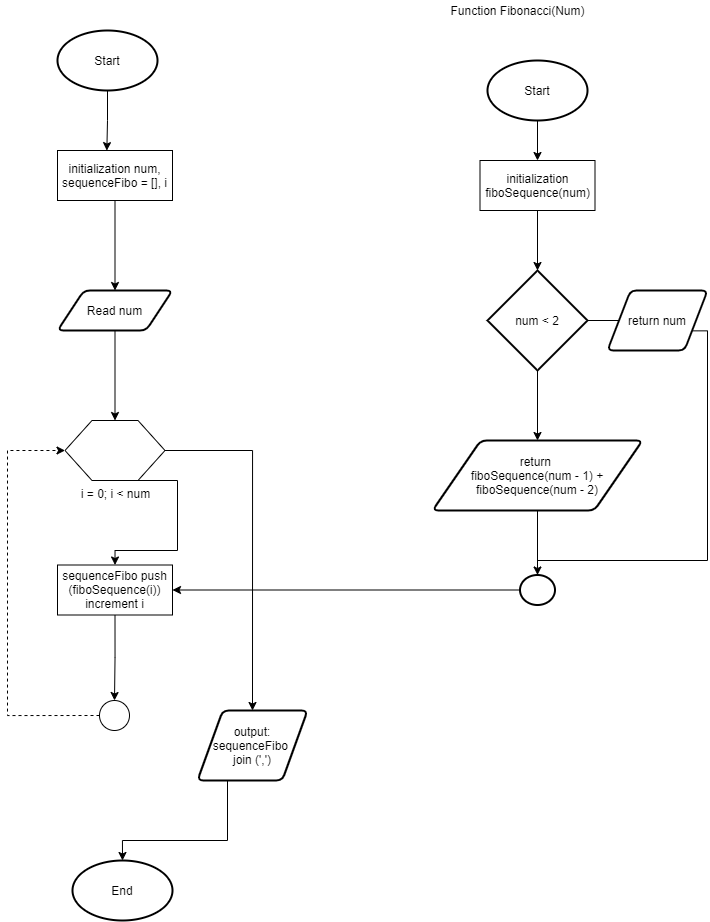

The diagram above was exported from draw.io. Its source (the exported page's mxGraphModel, read from the mxfile embedded in the PNG):
<mxGraphModel dx="692" dy="632" grid="1" gridSize="10" guides="1" tooltips="1" connect="1" arrows="1" fold="1" page="1" pageScale="1" pageWidth="827" pageHeight="1169" math="0" shadow="0">
  <root>
    <mxCell id="taAPqvYDi-wfCCeJoECT-0" />
    <mxCell id="taAPqvYDi-wfCCeJoECT-1" parent="taAPqvYDi-wfCCeJoECT-0" />
    <mxCell id="taAPqvYDi-wfCCeJoECT-28" style="edgeStyle=orthogonalEdgeStyle;rounded=0;orthogonalLoop=1;jettySize=auto;html=1;exitX=0.5;exitY=1;exitDx=0;exitDy=0;exitPerimeter=0;entryX=0.429;entryY=0.002;entryDx=0;entryDy=0;entryPerimeter=0;endArrow=classic;endFill=1;" edge="1" parent="taAPqvYDi-wfCCeJoECT-1" source="taAPqvYDi-wfCCeJoECT-3" target="taAPqvYDi-wfCCeJoECT-21">
      <mxGeometry relative="1" as="geometry" />
    </mxCell>
    <mxCell id="taAPqvYDi-wfCCeJoECT-3" value="Start" style="strokeWidth=2;html=1;shape=mxgraph.flowchart.start_1;whiteSpace=wrap;fillColor=none;" vertex="1" parent="taAPqvYDi-wfCCeJoECT-1">
      <mxGeometry x="150" y="50" width="100" height="60" as="geometry" />
    </mxCell>
    <mxCell id="taAPqvYDi-wfCCeJoECT-4" value="End" style="strokeWidth=2;html=1;shape=mxgraph.flowchart.start_1;whiteSpace=wrap;fillColor=none;" vertex="1" parent="taAPqvYDi-wfCCeJoECT-1">
      <mxGeometry x="165" y="880" width="100" height="60" as="geometry" />
    </mxCell>
    <mxCell id="taAPqvYDi-wfCCeJoECT-6" value="Function Fibonacci(Num)" style="text;html=1;align=center;verticalAlign=middle;resizable=0;points=[];autosize=1;strokeColor=none;" vertex="1" parent="taAPqvYDi-wfCCeJoECT-1">
      <mxGeometry x="535" y="20" width="150" height="20" as="geometry" />
    </mxCell>
    <mxCell id="taAPqvYDi-wfCCeJoECT-14" style="edgeStyle=orthogonalEdgeStyle;rounded=0;orthogonalLoop=1;jettySize=auto;html=1;exitX=0.5;exitY=1;exitDx=0;exitDy=0;exitPerimeter=0;endArrow=classic;endFill=1;" edge="1" parent="taAPqvYDi-wfCCeJoECT-1" source="taAPqvYDi-wfCCeJoECT-7" target="taAPqvYDi-wfCCeJoECT-11">
      <mxGeometry relative="1" as="geometry" />
    </mxCell>
    <mxCell id="taAPqvYDi-wfCCeJoECT-7" value="Start" style="strokeWidth=2;html=1;shape=mxgraph.flowchart.start_1;whiteSpace=wrap;fillColor=none;" vertex="1" parent="taAPqvYDi-wfCCeJoECT-1">
      <mxGeometry x="580" y="80" width="100" height="60" as="geometry" />
    </mxCell>
    <mxCell id="taAPqvYDi-wfCCeJoECT-42" style="edgeStyle=orthogonalEdgeStyle;rounded=0;orthogonalLoop=1;jettySize=auto;html=1;entryX=1;entryY=0.5;entryDx=0;entryDy=0;endArrow=classic;endFill=1;" edge="1" parent="taAPqvYDi-wfCCeJoECT-1" source="taAPqvYDi-wfCCeJoECT-8" target="taAPqvYDi-wfCCeJoECT-25">
      <mxGeometry relative="1" as="geometry" />
    </mxCell>
    <mxCell id="taAPqvYDi-wfCCeJoECT-8" value="" style="strokeWidth=2;html=1;shape=mxgraph.flowchart.start_1;whiteSpace=wrap;fillColor=none;" vertex="1" parent="taAPqvYDi-wfCCeJoECT-1">
      <mxGeometry x="612.5" y="594.5" width="35" height="30" as="geometry" />
    </mxCell>
    <mxCell id="taAPqvYDi-wfCCeJoECT-9" style="edgeStyle=orthogonalEdgeStyle;rounded=0;orthogonalLoop=1;jettySize=auto;html=1;exitX=0.5;exitY=1;exitDx=0;exitDy=0;exitPerimeter=0;endArrow=none;endFill=0;" edge="1" parent="taAPqvYDi-wfCCeJoECT-1" source="taAPqvYDi-wfCCeJoECT-7" target="taAPqvYDi-wfCCeJoECT-7">
      <mxGeometry relative="1" as="geometry" />
    </mxCell>
    <mxCell id="taAPqvYDi-wfCCeJoECT-16" style="edgeStyle=orthogonalEdgeStyle;rounded=0;orthogonalLoop=1;jettySize=auto;html=1;exitX=1;exitY=0.5;exitDx=0;exitDy=0;exitPerimeter=0;entryX=0;entryY=0.5;entryDx=0;entryDy=0;endArrow=none;endFill=0;" edge="1" parent="taAPqvYDi-wfCCeJoECT-1" source="taAPqvYDi-wfCCeJoECT-10" target="taAPqvYDi-wfCCeJoECT-12">
      <mxGeometry relative="1" as="geometry" />
    </mxCell>
    <mxCell id="taAPqvYDi-wfCCeJoECT-17" style="edgeStyle=orthogonalEdgeStyle;rounded=0;orthogonalLoop=1;jettySize=auto;html=1;exitX=0.5;exitY=1;exitDx=0;exitDy=0;exitPerimeter=0;entryX=0.5;entryY=0;entryDx=0;entryDy=0;endArrow=classic;endFill=1;" edge="1" parent="taAPqvYDi-wfCCeJoECT-1" source="taAPqvYDi-wfCCeJoECT-10" target="taAPqvYDi-wfCCeJoECT-13">
      <mxGeometry relative="1" as="geometry" />
    </mxCell>
    <mxCell id="taAPqvYDi-wfCCeJoECT-10" value="num &amp;lt; 2" style="strokeWidth=2;html=1;shape=mxgraph.flowchart.decision;whiteSpace=wrap;fillColor=none;" vertex="1" parent="taAPqvYDi-wfCCeJoECT-1">
      <mxGeometry x="580" y="290" width="100" height="100" as="geometry" />
    </mxCell>
    <mxCell id="taAPqvYDi-wfCCeJoECT-15" style="edgeStyle=orthogonalEdgeStyle;rounded=0;orthogonalLoop=1;jettySize=auto;html=1;exitX=0.5;exitY=1;exitDx=0;exitDy=0;entryX=0.5;entryY=0;entryDx=0;entryDy=0;entryPerimeter=0;endArrow=classic;endFill=1;" edge="1" parent="taAPqvYDi-wfCCeJoECT-1" source="taAPqvYDi-wfCCeJoECT-11" target="taAPqvYDi-wfCCeJoECT-10">
      <mxGeometry relative="1" as="geometry" />
    </mxCell>
    <mxCell id="taAPqvYDi-wfCCeJoECT-11" value="initialization fiboSequence(num)" style="rounded=0;whiteSpace=wrap;html=1;fillColor=none;" vertex="1" parent="taAPqvYDi-wfCCeJoECT-1">
      <mxGeometry x="572.5" y="180" width="115" height="50" as="geometry" />
    </mxCell>
    <mxCell id="taAPqvYDi-wfCCeJoECT-19" style="edgeStyle=orthogonalEdgeStyle;rounded=0;orthogonalLoop=1;jettySize=auto;html=1;exitX=1;exitY=0.75;exitDx=0;exitDy=0;endArrow=none;endFill=0;" edge="1" parent="taAPqvYDi-wfCCeJoECT-1" source="taAPqvYDi-wfCCeJoECT-12">
      <mxGeometry relative="1" as="geometry">
        <mxPoint x="630" y="580" as="targetPoint" />
        <Array as="points">
          <mxPoint x="800" y="350" />
          <mxPoint x="800" y="580" />
        </Array>
      </mxGeometry>
    </mxCell>
    <mxCell id="taAPqvYDi-wfCCeJoECT-12" value="return num" style="shape=parallelogram;html=1;strokeWidth=2;perimeter=parallelogramPerimeter;whiteSpace=wrap;rounded=1;arcSize=12;size=0.23;fillColor=none;" vertex="1" parent="taAPqvYDi-wfCCeJoECT-1">
      <mxGeometry x="700" y="310" width="100" height="60" as="geometry" />
    </mxCell>
    <mxCell id="taAPqvYDi-wfCCeJoECT-18" style="edgeStyle=orthogonalEdgeStyle;rounded=0;orthogonalLoop=1;jettySize=auto;html=1;exitX=0.5;exitY=1;exitDx=0;exitDy=0;entryX=0.5;entryY=0;entryDx=0;entryDy=0;entryPerimeter=0;endArrow=classic;endFill=1;" edge="1" parent="taAPqvYDi-wfCCeJoECT-1" source="taAPqvYDi-wfCCeJoECT-13" target="taAPqvYDi-wfCCeJoECT-8">
      <mxGeometry relative="1" as="geometry" />
    </mxCell>
    <mxCell id="taAPqvYDi-wfCCeJoECT-13" value="return &lt;br&gt;fiboSequence(num - 1) + fiboSequence(num - 2)" style="shape=parallelogram;html=1;strokeWidth=2;perimeter=parallelogramPerimeter;whiteSpace=wrap;rounded=1;arcSize=12;size=0.23;fillColor=none;" vertex="1" parent="taAPqvYDi-wfCCeJoECT-1">
      <mxGeometry x="525" y="460" width="210" height="70" as="geometry" />
    </mxCell>
    <mxCell id="taAPqvYDi-wfCCeJoECT-29" style="edgeStyle=orthogonalEdgeStyle;rounded=0;orthogonalLoop=1;jettySize=auto;html=1;exitX=0.5;exitY=1;exitDx=0;exitDy=0;endArrow=classic;endFill=1;" edge="1" parent="taAPqvYDi-wfCCeJoECT-1" source="taAPqvYDi-wfCCeJoECT-21" target="taAPqvYDi-wfCCeJoECT-23">
      <mxGeometry relative="1" as="geometry" />
    </mxCell>
    <mxCell id="taAPqvYDi-wfCCeJoECT-21" value="initialization num, sequenceFibo = [], i" style="rounded=0;whiteSpace=wrap;html=1;fillColor=none;" vertex="1" parent="taAPqvYDi-wfCCeJoECT-1">
      <mxGeometry x="150" y="170" width="115" height="50" as="geometry" />
    </mxCell>
    <mxCell id="taAPqvYDi-wfCCeJoECT-30" style="edgeStyle=orthogonalEdgeStyle;rounded=0;orthogonalLoop=1;jettySize=auto;html=1;entryX=0.5;entryY=0;entryDx=0;entryDy=0;endArrow=classic;endFill=1;" edge="1" parent="taAPqvYDi-wfCCeJoECT-1" source="taAPqvYDi-wfCCeJoECT-23" target="taAPqvYDi-wfCCeJoECT-24">
      <mxGeometry relative="1" as="geometry" />
    </mxCell>
    <mxCell id="taAPqvYDi-wfCCeJoECT-23" value="Read num" style="shape=parallelogram;html=1;strokeWidth=2;perimeter=parallelogramPerimeter;whiteSpace=wrap;rounded=1;arcSize=12;size=0.23;fillColor=none;" vertex="1" parent="taAPqvYDi-wfCCeJoECT-1">
      <mxGeometry x="150" y="310" width="115" height="40" as="geometry" />
    </mxCell>
    <mxCell id="taAPqvYDi-wfCCeJoECT-32" style="edgeStyle=orthogonalEdgeStyle;rounded=0;orthogonalLoop=1;jettySize=auto;html=1;exitX=0.5;exitY=1;exitDx=0;exitDy=0;entryX=0.5;entryY=0;entryDx=0;entryDy=0;endArrow=classic;endFill=1;" edge="1" parent="taAPqvYDi-wfCCeJoECT-1" source="taAPqvYDi-wfCCeJoECT-24" target="taAPqvYDi-wfCCeJoECT-25">
      <mxGeometry relative="1" as="geometry">
        <Array as="points">
          <mxPoint x="270" y="500" />
          <mxPoint x="270" y="570" />
          <mxPoint x="208" y="570" />
        </Array>
      </mxGeometry>
    </mxCell>
    <mxCell id="taAPqvYDi-wfCCeJoECT-40" style="edgeStyle=orthogonalEdgeStyle;rounded=0;orthogonalLoop=1;jettySize=auto;html=1;exitX=1;exitY=0.5;exitDx=0;exitDy=0;entryX=0.5;entryY=0;entryDx=0;entryDy=0;endArrow=classic;endFill=1;" edge="1" parent="taAPqvYDi-wfCCeJoECT-1" source="taAPqvYDi-wfCCeJoECT-24" target="taAPqvYDi-wfCCeJoECT-37">
      <mxGeometry relative="1" as="geometry" />
    </mxCell>
    <mxCell id="taAPqvYDi-wfCCeJoECT-24" value="i = 0; i &amp;lt; num" style="verticalLabelPosition=bottom;verticalAlign=top;html=1;shape=hexagon;perimeter=hexagonPerimeter2;arcSize=6;size=0.27;fillColor=none;" vertex="1" parent="taAPqvYDi-wfCCeJoECT-1">
      <mxGeometry x="157.5" y="440" width="100" height="60" as="geometry" />
    </mxCell>
    <mxCell id="taAPqvYDi-wfCCeJoECT-35" style="edgeStyle=orthogonalEdgeStyle;rounded=0;orthogonalLoop=1;jettySize=auto;html=1;exitX=0.5;exitY=1;exitDx=0;exitDy=0;entryX=0.5;entryY=0;entryDx=0;entryDy=0;entryPerimeter=0;endArrow=classic;endFill=1;" edge="1" parent="taAPqvYDi-wfCCeJoECT-1" source="taAPqvYDi-wfCCeJoECT-25" target="taAPqvYDi-wfCCeJoECT-27">
      <mxGeometry relative="1" as="geometry" />
    </mxCell>
    <mxCell id="taAPqvYDi-wfCCeJoECT-25" value="sequenceFibo push (fiboSequence(i))&lt;br&gt;increment i" style="rounded=0;whiteSpace=wrap;html=1;fillColor=none;" vertex="1" parent="taAPqvYDi-wfCCeJoECT-1">
      <mxGeometry x="150" y="584.5" width="115" height="50" as="geometry" />
    </mxCell>
    <mxCell id="taAPqvYDi-wfCCeJoECT-36" style="edgeStyle=orthogonalEdgeStyle;rounded=0;orthogonalLoop=1;jettySize=auto;html=1;entryX=0;entryY=0.5;entryDx=0;entryDy=0;endArrow=classic;endFill=1;exitX=0;exitY=0.5;exitDx=0;exitDy=0;exitPerimeter=0;dashed=1;" edge="1" parent="taAPqvYDi-wfCCeJoECT-1" source="taAPqvYDi-wfCCeJoECT-27" target="taAPqvYDi-wfCCeJoECT-24">
      <mxGeometry relative="1" as="geometry">
        <Array as="points">
          <mxPoint x="100" y="735" />
          <mxPoint x="100" y="470" />
        </Array>
      </mxGeometry>
    </mxCell>
    <mxCell id="taAPqvYDi-wfCCeJoECT-27" value="" style="verticalLabelPosition=bottom;verticalAlign=top;html=1;shape=mxgraph.flowchart.on-page_reference;fillColor=none;" vertex="1" parent="taAPqvYDi-wfCCeJoECT-1">
      <mxGeometry x="192" y="720" width="30" height="30" as="geometry" />
    </mxCell>
    <mxCell id="taAPqvYDi-wfCCeJoECT-41" style="edgeStyle=orthogonalEdgeStyle;rounded=0;orthogonalLoop=1;jettySize=auto;html=1;entryX=0.5;entryY=0;entryDx=0;entryDy=0;entryPerimeter=0;endArrow=classic;endFill=1;" edge="1" parent="taAPqvYDi-wfCCeJoECT-1" source="taAPqvYDi-wfCCeJoECT-37" target="taAPqvYDi-wfCCeJoECT-4">
      <mxGeometry relative="1" as="geometry">
        <Array as="points">
          <mxPoint x="320" y="860" />
          <mxPoint x="215" y="860" />
        </Array>
      </mxGeometry>
    </mxCell>
    <mxCell id="taAPqvYDi-wfCCeJoECT-37" value="output: sequenceFibo &lt;br&gt;join (',')" style="shape=parallelogram;html=1;strokeWidth=2;perimeter=parallelogramPerimeter;whiteSpace=wrap;rounded=1;arcSize=12;size=0.23;fillColor=none;" vertex="1" parent="taAPqvYDi-wfCCeJoECT-1">
      <mxGeometry x="290" y="730" width="110" height="70" as="geometry" />
    </mxCell>
  </root>
</mxGraphModel>